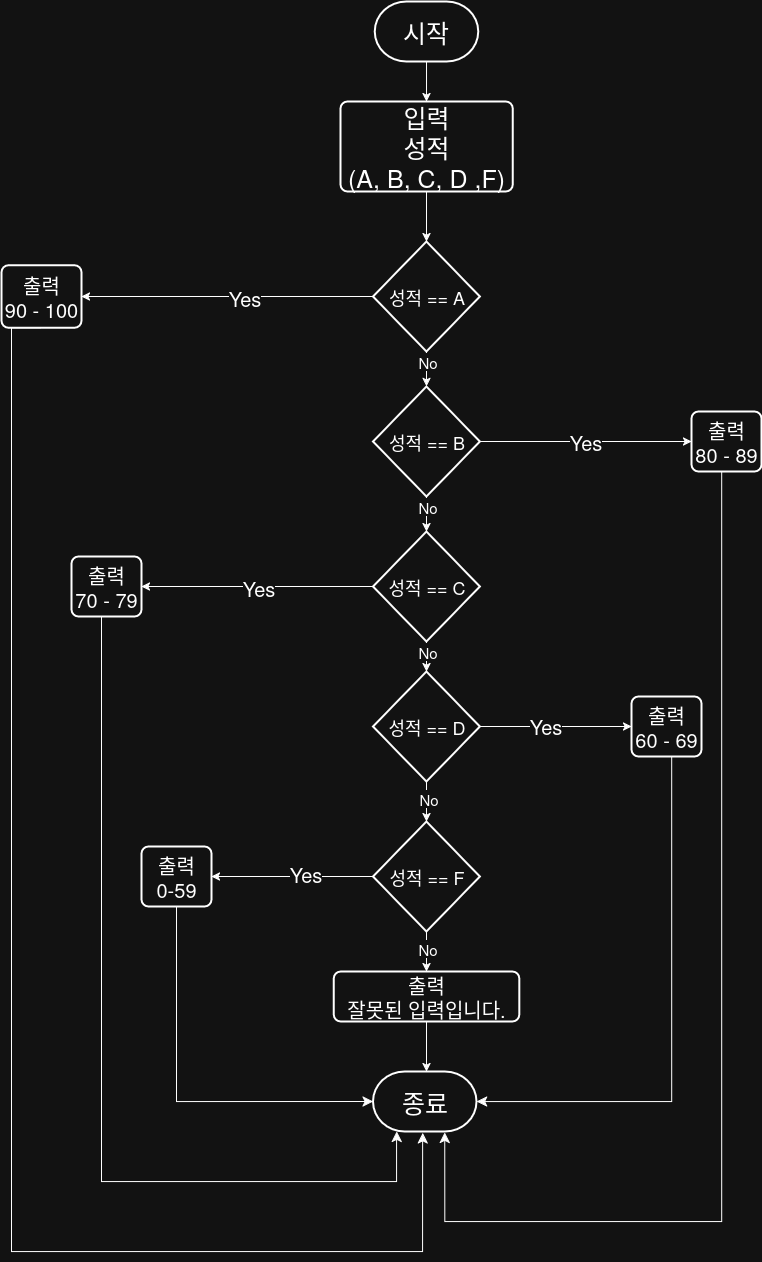

The diagram above was exported from draw.io. Its source (the exported page's mxGraphModel, read from the mxfile embedded in the PNG):
<mxGraphModel dx="3443" dy="2545" grid="1" gridSize="10" guides="1" tooltips="1" connect="1" arrows="1" fold="1" page="1" pageScale="1" pageWidth="850" pageHeight="1100" math="0" shadow="0">
  <root>
    <mxCell id="0" />
    <mxCell id="1" parent="0" />
    <mxCell id="bXta3e60xJ1WIRZ8u2cL-1" value="시작" style="strokeWidth=2;html=1;shape=mxgraph.flowchart.terminator;whiteSpace=wrap;fontSize=25;" parent="1" vertex="1">
      <mxGeometry x="363.27" y="-590" width="103.48" height="60" as="geometry" />
    </mxCell>
    <mxCell id="bXta3e60xJ1WIRZ8u2cL-2" value="&lt;div&gt;입력&lt;/div&gt;&lt;div&gt;성적&lt;/div&gt;&lt;div&gt;(A, B, C, D ,F)&lt;/div&gt;" style="rounded=1;whiteSpace=wrap;html=1;absoluteArcSize=1;arcSize=14;strokeWidth=2;fontSize=25;" parent="1" vertex="1">
      <mxGeometry x="328.88" y="-490" width="172.26" height="90" as="geometry" />
    </mxCell>
    <mxCell id="bXta3e60xJ1WIRZ8u2cL-7" value="" style="endArrow=classic;html=1;rounded=0;exitX=0.5;exitY=1;exitDx=0;exitDy=0;exitPerimeter=0;entryX=0.5;entryY=0;entryDx=0;entryDy=0;" parent="1" source="bXta3e60xJ1WIRZ8u2cL-1" target="bXta3e60xJ1WIRZ8u2cL-2" edge="1">
      <mxGeometry width="50" height="50" relative="1" as="geometry">
        <mxPoint x="390.03" y="140" as="sourcePoint" />
        <mxPoint x="420.03" y="-110" as="targetPoint" />
      </mxGeometry>
    </mxCell>
    <mxCell id="fOkgchPwIC1H_Vvn3fQt-25" style="edgeStyle=orthogonalEdgeStyle;rounded=0;orthogonalLoop=1;jettySize=auto;html=1;entryX=1;entryY=0.5;entryDx=0;entryDy=0;exitX=0;exitY=0.5;exitDx=0;exitDy=0;exitPerimeter=0;" edge="1" parent="1" source="fOkgchPwIC1H_Vvn3fQt-70" target="VOZGBUtEpR-UV2hzkZi9-114">
      <mxGeometry relative="1" as="geometry">
        <mxPoint x="343.1300000000001" y="-290" as="sourcePoint" />
        <Array as="points" />
      </mxGeometry>
    </mxCell>
    <mxCell id="fOkgchPwIC1H_Vvn3fQt-29" value="&lt;div&gt;Yes&lt;/div&gt;" style="edgeLabel;html=1;align=center;verticalAlign=middle;resizable=0;points=[];fontSize=20;" vertex="1" connectable="0" parent="fOkgchPwIC1H_Vvn3fQt-25">
      <mxGeometry x="-0.1359" y="2" relative="1" as="geometry">
        <mxPoint x="-4" y="-2" as="offset" />
      </mxGeometry>
    </mxCell>
    <mxCell id="VOZGBUtEpR-UV2hzkZi9-114" value="&lt;div&gt;출력&lt;/div&gt;&lt;div&gt;90 - 100&lt;/div&gt;" style="rounded=1;whiteSpace=wrap;html=1;absoluteArcSize=1;arcSize=14;strokeWidth=2;fontSize=20;" parent="1" vertex="1">
      <mxGeometry x="-10" y="-326.25" width="80" height="62.5" as="geometry" />
    </mxCell>
    <mxCell id="fOkgchPwIC1H_Vvn3fQt-62" style="edgeStyle=orthogonalEdgeStyle;rounded=0;orthogonalLoop=1;jettySize=auto;html=1;entryX=0.5;entryY=0;entryDx=0;entryDy=0;entryPerimeter=0;" edge="1" parent="1">
      <mxGeometry relative="1" as="geometry">
        <mxPoint x="415" y="-342.5" as="sourcePoint" />
        <mxPoint x="415.0050000000001" y="-290" as="targetPoint" />
      </mxGeometry>
    </mxCell>
    <mxCell id="fOkgchPwIC1H_Vvn3fQt-66" value="Yes" style="edgeLabel;html=1;align=center;verticalAlign=middle;resizable=0;points=[];fontSize=15;" vertex="1" connectable="0" parent="fOkgchPwIC1H_Vvn3fQt-62">
      <mxGeometry x="-0.06" y="-3" relative="1" as="geometry">
        <mxPoint as="offset" />
      </mxGeometry>
    </mxCell>
    <mxCell id="fOkgchPwIC1H_Vvn3fQt-70" value="성적 == A" style="strokeWidth=2;html=1;shape=mxgraph.flowchart.decision;whiteSpace=wrap;fontSize=18;" vertex="1" parent="1">
      <mxGeometry x="361.53" y="-350" width="106.88" height="110" as="geometry" />
    </mxCell>
    <mxCell id="fOkgchPwIC1H_Vvn3fQt-84" style="edgeStyle=orthogonalEdgeStyle;rounded=0;orthogonalLoop=1;jettySize=auto;html=1;entryX=0;entryY=0.5;entryDx=0;entryDy=0;" edge="1" parent="1" source="fOkgchPwIC1H_Vvn3fQt-72" target="fOkgchPwIC1H_Vvn3fQt-78">
      <mxGeometry relative="1" as="geometry" />
    </mxCell>
    <mxCell id="fOkgchPwIC1H_Vvn3fQt-72" value="성적 == B" style="strokeWidth=2;html=1;shape=mxgraph.flowchart.decision;whiteSpace=wrap;fontSize=18;" vertex="1" parent="1">
      <mxGeometry x="361.53" y="-205" width="106.88" height="110" as="geometry" />
    </mxCell>
    <mxCell id="fOkgchPwIC1H_Vvn3fQt-85" style="edgeStyle=orthogonalEdgeStyle;rounded=0;orthogonalLoop=1;jettySize=auto;html=1;entryX=1;entryY=0.5;entryDx=0;entryDy=0;" edge="1" parent="1" source="fOkgchPwIC1H_Vvn3fQt-73" target="fOkgchPwIC1H_Vvn3fQt-79">
      <mxGeometry relative="1" as="geometry" />
    </mxCell>
    <mxCell id="fOkgchPwIC1H_Vvn3fQt-73" value="성적 == C" style="strokeWidth=2;html=1;shape=mxgraph.flowchart.decision;whiteSpace=wrap;fontSize=18;" vertex="1" parent="1">
      <mxGeometry x="361.53" y="-60" width="106.88" height="110" as="geometry" />
    </mxCell>
    <mxCell id="fOkgchPwIC1H_Vvn3fQt-86" style="edgeStyle=orthogonalEdgeStyle;rounded=0;orthogonalLoop=1;jettySize=auto;html=1;entryX=0;entryY=0.5;entryDx=0;entryDy=0;" edge="1" parent="1" source="fOkgchPwIC1H_Vvn3fQt-74" target="fOkgchPwIC1H_Vvn3fQt-80">
      <mxGeometry relative="1" as="geometry" />
    </mxCell>
    <mxCell id="fOkgchPwIC1H_Vvn3fQt-106" style="edgeStyle=orthogonalEdgeStyle;rounded=0;orthogonalLoop=1;jettySize=auto;html=1;" edge="1" parent="1" source="fOkgchPwIC1H_Vvn3fQt-74" target="fOkgchPwIC1H_Vvn3fQt-75">
      <mxGeometry relative="1" as="geometry" />
    </mxCell>
    <mxCell id="fOkgchPwIC1H_Vvn3fQt-154" value="No" style="edgeLabel;html=1;align=center;verticalAlign=middle;resizable=0;points=[];fontSize=15;" vertex="1" connectable="0" parent="fOkgchPwIC1H_Vvn3fQt-106">
      <mxGeometry x="-0.15" y="1" relative="1" as="geometry">
        <mxPoint as="offset" />
      </mxGeometry>
    </mxCell>
    <mxCell id="fOkgchPwIC1H_Vvn3fQt-74" value="성적 == D" style="strokeWidth=2;html=1;shape=mxgraph.flowchart.decision;whiteSpace=wrap;fontSize=18;" vertex="1" parent="1">
      <mxGeometry x="361.56" y="80" width="106.88" height="110" as="geometry" />
    </mxCell>
    <mxCell id="fOkgchPwIC1H_Vvn3fQt-87" style="edgeStyle=orthogonalEdgeStyle;rounded=0;orthogonalLoop=1;jettySize=auto;html=1;" edge="1" parent="1" source="fOkgchPwIC1H_Vvn3fQt-75" target="fOkgchPwIC1H_Vvn3fQt-81">
      <mxGeometry relative="1" as="geometry" />
    </mxCell>
    <mxCell id="fOkgchPwIC1H_Vvn3fQt-153" style="edgeStyle=orthogonalEdgeStyle;rounded=0;orthogonalLoop=1;jettySize=auto;html=1;entryX=0.5;entryY=0;entryDx=0;entryDy=0;" edge="1" parent="1" source="fOkgchPwIC1H_Vvn3fQt-75" target="fOkgchPwIC1H_Vvn3fQt-149">
      <mxGeometry relative="1" as="geometry" />
    </mxCell>
    <mxCell id="fOkgchPwIC1H_Vvn3fQt-155" value="&lt;font style=&quot;font-size: 15px;&quot;&gt;No&lt;/font&gt;" style="edgeLabel;html=1;align=center;verticalAlign=middle;resizable=0;points=[];" vertex="1" connectable="0" parent="fOkgchPwIC1H_Vvn3fQt-153">
      <mxGeometry x="-0.1518" relative="1" as="geometry">
        <mxPoint as="offset" />
      </mxGeometry>
    </mxCell>
    <mxCell id="fOkgchPwIC1H_Vvn3fQt-75" value="성적 == F" style="strokeWidth=2;html=1;shape=mxgraph.flowchart.decision;whiteSpace=wrap;fontSize=18;" vertex="1" parent="1">
      <mxGeometry x="361.56000000000006" y="230" width="106.88" height="110" as="geometry" />
    </mxCell>
    <mxCell id="fOkgchPwIC1H_Vvn3fQt-77" value="종료" style="strokeWidth=2;html=1;shape=mxgraph.flowchart.terminator;whiteSpace=wrap;fontSize=25;" vertex="1" parent="1">
      <mxGeometry x="361.53" y="480" width="103.48" height="60" as="geometry" />
    </mxCell>
    <mxCell id="fOkgchPwIC1H_Vvn3fQt-78" value="&lt;div&gt;출력&lt;/div&gt;&lt;div&gt;80 - 89&lt;/div&gt;" style="rounded=1;whiteSpace=wrap;html=1;absoluteArcSize=1;arcSize=14;strokeWidth=2;fontSize=20;" vertex="1" parent="1">
      <mxGeometry x="680" y="-180" width="70" height="60" as="geometry" />
    </mxCell>
    <mxCell id="fOkgchPwIC1H_Vvn3fQt-79" value="&lt;div&gt;출력&lt;/div&gt;&lt;div&gt;70 - 79&lt;/div&gt;" style="rounded=1;whiteSpace=wrap;html=1;absoluteArcSize=1;arcSize=14;strokeWidth=2;fontSize=20;" vertex="1" parent="1">
      <mxGeometry x="60" y="-35" width="70" height="60" as="geometry" />
    </mxCell>
    <mxCell id="fOkgchPwIC1H_Vvn3fQt-80" value="&lt;div&gt;출력&lt;/div&gt;&lt;div&gt;60 - 69&lt;/div&gt;" style="rounded=1;whiteSpace=wrap;html=1;absoluteArcSize=1;arcSize=14;strokeWidth=2;fontSize=20;" vertex="1" parent="1">
      <mxGeometry x="620" y="105" width="70" height="60" as="geometry" />
    </mxCell>
    <mxCell id="fOkgchPwIC1H_Vvn3fQt-81" value="&lt;div&gt;출력&lt;/div&gt;&lt;div&gt;0-59&lt;/div&gt;" style="rounded=1;whiteSpace=wrap;html=1;absoluteArcSize=1;arcSize=14;strokeWidth=2;fontSize=20;" vertex="1" parent="1">
      <mxGeometry x="130" y="255" width="70" height="60" as="geometry" />
    </mxCell>
    <mxCell id="fOkgchPwIC1H_Vvn3fQt-98" value="" style="edgeStyle=segmentEdgeStyle;endArrow=classic;html=1;curved=0;rounded=0;endSize=8;startSize=8;exitX=0.5;exitY=1;exitDx=0;exitDy=0;" edge="1" parent="1" source="fOkgchPwIC1H_Vvn3fQt-80" target="fOkgchPwIC1H_Vvn3fQt-77">
      <mxGeometry width="50" height="50" relative="1" as="geometry">
        <mxPoint x="642.5" y="180" as="sourcePoint" />
        <mxPoint x="470" y="460" as="targetPoint" />
        <Array as="points">
          <mxPoint x="660" y="165" />
          <mxPoint x="660" y="510" />
        </Array>
      </mxGeometry>
    </mxCell>
    <mxCell id="fOkgchPwIC1H_Vvn3fQt-99" value="" style="edgeStyle=segmentEdgeStyle;endArrow=classic;html=1;curved=0;rounded=0;endSize=8;startSize=8;exitX=0.5;exitY=1;exitDx=0;exitDy=0;entryX=0.692;entryY=1.015;entryDx=0;entryDy=0;entryPerimeter=0;" edge="1" parent="1" source="fOkgchPwIC1H_Vvn3fQt-78" target="fOkgchPwIC1H_Vvn3fQt-77">
      <mxGeometry width="50" height="50" relative="1" as="geometry">
        <mxPoint x="1120.03" y="105.03999999999996" as="sourcePoint" />
        <mxPoint x="437" y="780" as="targetPoint" />
        <Array as="points">
          <mxPoint x="710" y="-120" />
          <mxPoint x="710" y="630" />
          <mxPoint x="433" y="630" />
        </Array>
      </mxGeometry>
    </mxCell>
    <mxCell id="fOkgchPwIC1H_Vvn3fQt-100" value="" style="edgeStyle=segmentEdgeStyle;endArrow=classic;html=1;curved=0;rounded=0;endSize=8;startSize=8;exitX=0.5;exitY=1;exitDx=0;exitDy=0;entryX=0;entryY=0.5;entryDx=0;entryDy=0;entryPerimeter=0;" edge="1" parent="1" source="fOkgchPwIC1H_Vvn3fQt-81" target="fOkgchPwIC1H_Vvn3fQt-77">
      <mxGeometry width="50" height="50" relative="1" as="geometry">
        <mxPoint x="150" y="390" as="sourcePoint" />
        <mxPoint x="190" y="600" as="targetPoint" />
        <Array as="points">
          <mxPoint x="165" y="510" />
        </Array>
      </mxGeometry>
    </mxCell>
    <mxCell id="fOkgchPwIC1H_Vvn3fQt-101" value="" style="edgeStyle=segmentEdgeStyle;endArrow=classic;html=1;curved=0;rounded=0;endSize=8;startSize=8;exitX=0.5;exitY=1;exitDx=0;exitDy=0;entryX=0.228;entryY=0.997;entryDx=0;entryDy=0;entryPerimeter=0;" edge="1" parent="1" source="fOkgchPwIC1H_Vvn3fQt-79" target="fOkgchPwIC1H_Vvn3fQt-77">
      <mxGeometry width="50" height="50" relative="1" as="geometry">
        <mxPoint x="40" y="210" as="sourcePoint" />
        <mxPoint x="386" y="770" as="targetPoint" />
        <Array as="points">
          <mxPoint x="90" y="25" />
          <mxPoint x="90" y="590" />
          <mxPoint x="385" y="590" />
        </Array>
      </mxGeometry>
    </mxCell>
    <mxCell id="fOkgchPwIC1H_Vvn3fQt-102" value="" style="edgeStyle=segmentEdgeStyle;endArrow=classic;html=1;curved=0;rounded=0;endSize=8;startSize=8;exitX=0.5;exitY=1;exitDx=0;exitDy=0;entryX=0.48;entryY=1.025;entryDx=0;entryDy=0;entryPerimeter=0;" edge="1" parent="1" source="VOZGBUtEpR-UV2hzkZi9-114" target="fOkgchPwIC1H_Vvn3fQt-77">
      <mxGeometry width="50" height="50" relative="1" as="geometry">
        <mxPoint x="25" y="-240" as="sourcePoint" />
        <mxPoint x="410" y="490" as="targetPoint" />
        <Array as="points">
          <mxPoint y="-264" />
          <mxPoint y="660" />
          <mxPoint x="411" y="660" />
        </Array>
      </mxGeometry>
    </mxCell>
    <mxCell id="fOkgchPwIC1H_Vvn3fQt-103" style="edgeStyle=orthogonalEdgeStyle;rounded=0;orthogonalLoop=1;jettySize=auto;html=1;entryX=0.5;entryY=0;entryDx=0;entryDy=0;entryPerimeter=0;" edge="1" parent="1" source="fOkgchPwIC1H_Vvn3fQt-70" target="fOkgchPwIC1H_Vvn3fQt-72">
      <mxGeometry relative="1" as="geometry" />
    </mxCell>
    <mxCell id="fOkgchPwIC1H_Vvn3fQt-104" style="edgeStyle=orthogonalEdgeStyle;rounded=0;orthogonalLoop=1;jettySize=auto;html=1;entryX=0.5;entryY=0;entryDx=0;entryDy=0;entryPerimeter=0;" edge="1" parent="1" source="fOkgchPwIC1H_Vvn3fQt-72" target="fOkgchPwIC1H_Vvn3fQt-73">
      <mxGeometry relative="1" as="geometry" />
    </mxCell>
    <mxCell id="fOkgchPwIC1H_Vvn3fQt-105" style="edgeStyle=orthogonalEdgeStyle;rounded=0;orthogonalLoop=1;jettySize=auto;html=1;entryX=0.5;entryY=0;entryDx=0;entryDy=0;entryPerimeter=0;" edge="1" parent="1" source="fOkgchPwIC1H_Vvn3fQt-73" target="fOkgchPwIC1H_Vvn3fQt-74">
      <mxGeometry relative="1" as="geometry" />
    </mxCell>
    <mxCell id="fOkgchPwIC1H_Vvn3fQt-109" value="No" style="edgeLabel;html=1;align=center;verticalAlign=middle;resizable=0;points=[];fontSize=15;" vertex="1" connectable="0" parent="1">
      <mxGeometry x="550" y="-240" as="geometry">
        <mxPoint x="-135" y="9" as="offset" />
      </mxGeometry>
    </mxCell>
    <mxCell id="fOkgchPwIC1H_Vvn3fQt-110" value="No" style="edgeLabel;html=1;align=center;verticalAlign=middle;resizable=0;points=[];fontSize=15;" vertex="1" connectable="0" parent="1">
      <mxGeometry x="550" y="-95" as="geometry">
        <mxPoint x="-135" y="9" as="offset" />
      </mxGeometry>
    </mxCell>
    <mxCell id="fOkgchPwIC1H_Vvn3fQt-111" value="No" style="edgeLabel;html=1;align=center;verticalAlign=middle;resizable=0;points=[];fontSize=15;" vertex="1" connectable="0" parent="1">
      <mxGeometry x="550" y="50" as="geometry">
        <mxPoint x="-135" y="9" as="offset" />
      </mxGeometry>
    </mxCell>
    <mxCell id="fOkgchPwIC1H_Vvn3fQt-139" style="edgeStyle=orthogonalEdgeStyle;rounded=0;orthogonalLoop=1;jettySize=auto;html=1;entryX=0.5;entryY=0;entryDx=0;entryDy=0;entryPerimeter=0;" edge="1" parent="1" source="bXta3e60xJ1WIRZ8u2cL-2">
      <mxGeometry relative="1" as="geometry">
        <mxPoint x="415.0150000000003" y="-350" as="targetPoint" />
      </mxGeometry>
    </mxCell>
    <mxCell id="fOkgchPwIC1H_Vvn3fQt-145" value="&lt;div&gt;Yes&lt;/div&gt;" style="edgeLabel;html=1;align=center;verticalAlign=middle;resizable=0;points=[];fontSize=20;" vertex="1" connectable="0" parent="1">
      <mxGeometry x="570" y="-80" as="geometry">
        <mxPoint x="3" y="-71" as="offset" />
      </mxGeometry>
    </mxCell>
    <mxCell id="fOkgchPwIC1H_Vvn3fQt-146" value="&lt;div&gt;Yes&lt;/div&gt;" style="edgeLabel;html=1;align=center;verticalAlign=middle;resizable=0;points=[];fontSize=20;" vertex="1" connectable="0" parent="1">
      <mxGeometry x="560" y="190" as="geometry">
        <mxPoint x="-27" y="-57" as="offset" />
      </mxGeometry>
    </mxCell>
    <mxCell id="fOkgchPwIC1H_Vvn3fQt-147" value="&lt;div&gt;Yes&lt;/div&gt;" style="edgeLabel;html=1;align=center;verticalAlign=middle;resizable=0;points=[];fontSize=20;" vertex="1" connectable="0" parent="1">
      <mxGeometry x="560" y="270" as="geometry">
        <mxPoint x="-267" y="11" as="offset" />
      </mxGeometry>
    </mxCell>
    <mxCell id="fOkgchPwIC1H_Vvn3fQt-148" value="&lt;div&gt;Yes&lt;/div&gt;" style="edgeLabel;html=1;align=center;verticalAlign=middle;resizable=0;points=[];fontSize=20;" vertex="1" connectable="0" parent="1">
      <mxGeometry x="290" y="165" as="geometry">
        <mxPoint x="-44" y="-170" as="offset" />
      </mxGeometry>
    </mxCell>
    <mxCell id="fOkgchPwIC1H_Vvn3fQt-152" style="edgeStyle=orthogonalEdgeStyle;rounded=0;orthogonalLoop=1;jettySize=auto;html=1;" edge="1" parent="1" source="fOkgchPwIC1H_Vvn3fQt-149" target="fOkgchPwIC1H_Vvn3fQt-77">
      <mxGeometry relative="1" as="geometry">
        <Array as="points">
          <mxPoint x="415" y="470" />
          <mxPoint x="415" y="470" />
        </Array>
      </mxGeometry>
    </mxCell>
    <mxCell id="fOkgchPwIC1H_Vvn3fQt-149" value="&lt;div&gt;출력&lt;/div&gt;&lt;div&gt;잘못된 입력입니다.&lt;/div&gt;" style="rounded=1;whiteSpace=wrap;html=1;absoluteArcSize=1;arcSize=14;strokeWidth=2;fontSize=20;" vertex="1" parent="1">
      <mxGeometry x="322.22" y="380" width="185.58" height="50" as="geometry" />
    </mxCell>
  </root>
</mxGraphModel>